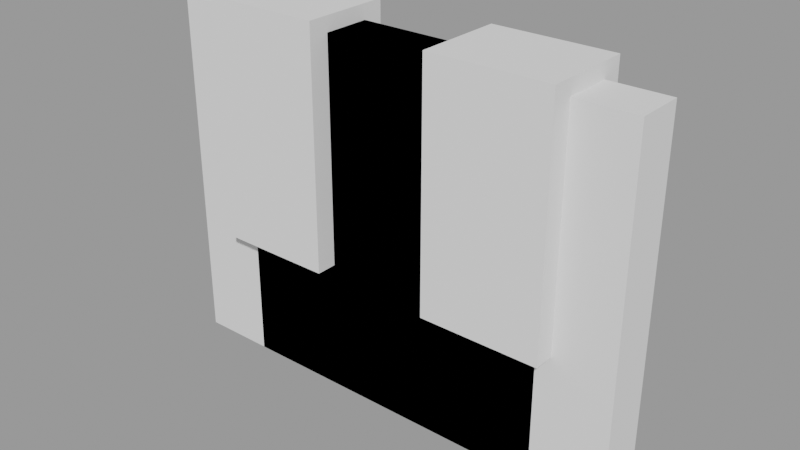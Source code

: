 # Source: output.blend  (saved by Blender 3.1.7; exported with 4.5.12 LTS)
import bpy
from mathutils import Matrix  # noqa: F401  (used for matrix-valued properties, if any)

bpy.ops.wm.read_factory_settings(use_empty=True)
scene = bpy.context.scene
scene.name = 'Scene'

# ---- meshes
me_cube = bpy.data.meshes.new('Cube')
me_cube.from_pydata([(-1.0, -1.0, -1.0), (-1.0, -1.0, 1.0), (-1.0, 1.0, -1.0), (-1.0, 1.0, 1.0), (1.0, -1.0, -1.0), (1.0, -1.0, 1.0), (1.0, 1.0, -1.0), (1.0, 1.0, 1.0)], [], [(0, 1, 3, 2), (2, 3, 7, 6), (6, 7, 5, 4), (4, 5, 1, 0), (2, 6, 4, 0), (7, 3, 1, 5)])
_uv = me_cube.uv_layers.new(name='UVMap')
_uv.uv.foreach_set('vector', [0.375, 0.0, 0.625, 0.0, 0.625, 0.25, 0.375, 0.25, 0.375, 0.25, 0.625, 0.25, 0.625, 0.5, 0.375, 0.5, 0.375, 0.5, 0.625, 0.5, 0.625, 0.75, 0.375, 0.75, 0.375, 0.75, 0.625, 0.75, 0.625, 1.0, 0.375, 1.0, 0.125, 0.5, 0.375, 0.5, 0.375, 0.75, 0.125, 0.75, 0.625, 0.5, 0.875, 0.5, 0.875, 0.75, 0.625, 0.75])
me_cube.use_remesh_fix_poles = True
me_cube.use_remesh_preserve_attributes = False
me_cube.update()
me_cube_001 = bpy.data.meshes.new('Cube.001')
me_cube_001.from_pydata([(-1.0, -1.0, -1.0), (-1.0, -1.0, 1.0), (-1.0, 1.0, -1.0), (-1.0, 1.0, 1.0), (1.0, -1.0, -1.0), (1.0, -1.0, 1.0), (1.0, 1.0, -1.0), (1.0, 1.0, 1.0)], [], [(0, 1, 3, 2), (2, 3, 7, 6), (6, 7, 5, 4), (4, 5, 1, 0), (2, 6, 4, 0), (7, 3, 1, 5)])
_uv = me_cube_001.uv_layers.new(name='UVMap')
_uv.uv.foreach_set('vector', [0.375, 0.0, 0.625, 0.0, 0.625, 0.25, 0.375, 0.25, 0.375, 0.25, 0.625, 0.25, 0.625, 0.5, 0.375, 0.5, 0.375, 0.5, 0.625, 0.5, 0.625, 0.75, 0.375, 0.75, 0.375, 0.75, 0.625, 0.75, 0.625, 1.0, 0.375, 1.0, 0.125, 0.5, 0.375, 0.5, 0.375, 0.75, 0.125, 0.75, 0.625, 0.5, 0.875, 0.5, 0.875, 0.75, 0.625, 0.75])
me_cube_001.use_remesh_fix_poles = True
me_cube_001.use_remesh_preserve_attributes = False
me_cube_001.update()
me_cube_002 = bpy.data.meshes.new('Cube.002')
me_cube_002.from_pydata([(-1.0, -1.0, -1.0), (-1.0, -1.0, 1.0), (-1.0, 1.0, -1.0), (-1.0, 1.0, 1.0), (1.0, -1.0, -1.0), (1.0, -1.0, 1.0), (1.0, 1.0, -1.0), (1.0, 1.0, 1.0)], [], [(0, 1, 3, 2), (2, 3, 7, 6), (6, 7, 5, 4), (4, 5, 1, 0), (2, 6, 4, 0), (7, 3, 1, 5)])
_uv = me_cube_002.uv_layers.new(name='UVMap')
_uv.uv.foreach_set('vector', [0.375, 0.0, 0.625, 0.0, 0.625, 0.25, 0.375, 0.25, 0.375, 0.25, 0.625, 0.25, 0.625, 0.5, 0.375, 0.5, 0.375, 0.5, 0.625, 0.5, 0.625, 0.75, 0.375, 0.75, 0.375, 0.75, 0.625, 0.75, 0.625, 1.0, 0.375, 1.0, 0.125, 0.5, 0.375, 0.5, 0.375, 0.75, 0.125, 0.75, 0.625, 0.5, 0.875, 0.5, 0.875, 0.75, 0.625, 0.75])
me_cube_002.use_remesh_fix_poles = True
me_cube_002.use_remesh_preserve_attributes = False
me_cube_002.update()
me_cube_003 = bpy.data.meshes.new('Cube.003')
me_cube_003.from_pydata([(-1.0, -1.0, -1.0), (-1.0, -1.0, 1.0), (-1.0, 1.0, -1.0), (-1.0, 1.0, 1.0), (1.0, -1.0, -1.0), (1.0, -1.0, 1.0), (1.0, 1.0, -1.0), (1.0, 1.0, 1.0)], [], [(0, 1, 3, 2), (2, 3, 7, 6), (6, 7, 5, 4), (4, 5, 1, 0), (2, 6, 4, 0), (7, 3, 1, 5)])
_uv = me_cube_003.uv_layers.new(name='UVMap')
_uv.uv.foreach_set('vector', [0.375, 0.0, 0.625, 0.0, 0.625, 0.25, 0.375, 0.25, 0.375, 0.25, 0.625, 0.25, 0.625, 0.5, 0.375, 0.5, 0.375, 0.5, 0.625, 0.5, 0.625, 0.75, 0.375, 0.75, 0.375, 0.75, 0.625, 0.75, 0.625, 1.0, 0.375, 1.0, 0.125, 0.5, 0.375, 0.5, 0.375, 0.75, 0.125, 0.75, 0.625, 0.5, 0.875, 0.5, 0.875, 0.75, 0.625, 0.75])
me_cube_003.use_remesh_fix_poles = True
me_cube_003.use_remesh_preserve_attributes = False
me_cube_003.update()
me_cube_004 = bpy.data.meshes.new('Cube.004')
me_cube_004.from_pydata([(-1.0, -1.0, -1.0), (-1.0, -1.0, 1.0), (-1.0, 1.0, -1.0), (-1.0, 1.0, 1.0), (1.0, -1.0, -1.0), (1.0, -1.0, 1.0), (1.0, 1.0, -1.0), (1.0, 1.0, 1.0)], [], [(0, 1, 3, 2), (2, 3, 7, 6), (6, 7, 5, 4), (4, 5, 1, 0), (2, 6, 4, 0), (7, 3, 1, 5)])
_uv = me_cube_004.uv_layers.new(name='UVMap')
_uv.uv.foreach_set('vector', [0.375, 0.0, 0.625, 0.0, 0.625, 0.25, 0.375, 0.25, 0.375, 0.25, 0.625, 0.25, 0.625, 0.5, 0.375, 0.5, 0.375, 0.5, 0.625, 0.5, 0.625, 0.75, 0.375, 0.75, 0.375, 0.75, 0.625, 0.75, 0.625, 1.0, 0.375, 1.0, 0.125, 0.5, 0.375, 0.5, 0.375, 0.75, 0.125, 0.75, 0.625, 0.5, 0.875, 0.5, 0.875, 0.75, 0.625, 0.75])
me_cube_004.use_remesh_fix_poles = True
me_cube_004.use_remesh_preserve_attributes = False
me_cube_004.update()
me_cube_005 = bpy.data.meshes.new('Cube.005')
me_cube_005.from_pydata([(-1.0, -1.0, -1.0), (-1.0, -1.0, 1.0), (-1.0, 1.0, -1.0), (-1.0, 1.0, 1.0), (1.0, -1.0, -1.0), (1.0, -1.0, 1.0), (1.0, 1.0, -1.0), (1.0, 1.0, 1.0)], [], [(0, 1, 3, 2), (2, 3, 7, 6), (6, 7, 5, 4), (4, 5, 1, 0), (2, 6, 4, 0), (7, 3, 1, 5)])
_uv = me_cube_005.uv_layers.new(name='UVMap')
_uv.uv.foreach_set('vector', [0.375, 0.0, 0.625, 0.0, 0.625, 0.25, 0.375, 0.25, 0.375, 0.25, 0.625, 0.25, 0.625, 0.5, 0.375, 0.5, 0.375, 0.5, 0.625, 0.5, 0.625, 0.75, 0.375, 0.75, 0.375, 0.75, 0.625, 0.75, 0.625, 1.0, 0.375, 1.0, 0.125, 0.5, 0.375, 0.5, 0.375, 0.75, 0.125, 0.75, 0.625, 0.5, 0.875, 0.5, 0.875, 0.75, 0.625, 0.75])
me_cube_005.use_remesh_fix_poles = True
me_cube_005.use_remesh_preserve_attributes = False
me_cube_005.update()
me_cube_006 = bpy.data.meshes.new('Cube.006')
me_cube_006.from_pydata([(-1.0, -1.0, -1.0), (-1.0, -1.0, 1.0), (-1.0, 1.0, -1.0), (-1.0, 1.0, 1.0), (1.0, -1.0, -1.0), (1.0, -1.0, 1.0), (1.0, 1.0, -1.0), (1.0, 1.0, 1.0)], [], [(0, 1, 3, 2), (2, 3, 7, 6), (6, 7, 5, 4), (4, 5, 1, 0), (2, 6, 4, 0), (7, 3, 1, 5)])
_uv = me_cube_006.uv_layers.new(name='UVMap')
_uv.uv.foreach_set('vector', [0.375, 0.0, 0.625, 0.0, 0.625, 0.25, 0.375, 0.25, 0.375, 0.25, 0.625, 0.25, 0.625, 0.5, 0.375, 0.5, 0.375, 0.5, 0.625, 0.5, 0.625, 0.75, 0.375, 0.75, 0.375, 0.75, 0.625, 0.75, 0.625, 1.0, 0.375, 1.0, 0.125, 0.5, 0.375, 0.5, 0.375, 0.75, 0.125, 0.75, 0.625, 0.5, 0.875, 0.5, 0.875, 0.75, 0.625, 0.75])
me_cube_006.use_remesh_fix_poles = True
me_cube_006.use_remesh_preserve_attributes = False
me_cube_006.update()

# ---- objects
ob_wall_segment_1 = bpy.data.objects.new('wall_segment_1', me_cube)
ob_wall_segment_2 = bpy.data.objects.new('wall_segment_2', me_cube_001)
ob_wall_segment_3 = bpy.data.objects.new('wall_segment_3', me_cube_002)
ob_wall_segment_4 = bpy.data.objects.new('wall_segment_4', me_cube_003)
ob_wall_segment_5 = bpy.data.objects.new('wall_segment_5', me_cube_004)
ob_watchtower_1 = bpy.data.objects.new('watchtower_1', me_cube_005)
ob_watchtower_2 = bpy.data.objects.new('watchtower_2', me_cube_006)

# ---- transforms, parenting, visibility, modifiers, constraints
ob_wall_segment_1.location = (-5.0, 0.0, 0.0)
ob_wall_segment_1.scale = (3.0, 0.8, 6.0)
ob_wall_segment_2.location = (-2.5, 0.0, 0.0)
ob_wall_segment_2.scale = (3.0, 0.8, 6.0)
ob_wall_segment_3.location = (0.0, 0.0, 0.0)
ob_wall_segment_3.scale = (3.0, 0.8, 6.0)
ob_wall_segment_4.location = (2.5, 0.0, 0.0)
ob_wall_segment_4.scale = (3.0, 0.8, 6.0)
ob_wall_segment_5.location = (5.0, 0.0, 0.0)
ob_wall_segment_5.scale = (3.0, 0.8, 6.0)
ob_watchtower_1.location = (-4.0, 0.0, 2.5)
ob_watchtower_1.scale = (2.0, 1.5, 4.0)
ob_watchtower_2.location = (4.0, 0.0, 2.5)
ob_watchtower_2.scale = (2.0, 1.5, 4.0)

# ---- collection membership
scene.collection.objects.link(ob_wall_segment_1)
scene.collection.objects.link(ob_wall_segment_2)
scene.collection.objects.link(ob_wall_segment_3)
scene.collection.objects.link(ob_wall_segment_4)
scene.collection.objects.link(ob_wall_segment_5)
scene.collection.objects.link(ob_watchtower_1)
scene.collection.objects.link(ob_watchtower_2)

# ---- scene / render settings (as saved in the file)
scene.frame_start = 1; scene.frame_end = 250; scene.frame_set(1)
scene.render.engine = 'BLENDER_EEVEE_NEXT'
scene.cycles.sampling_pattern = 'TABULATED_SOBOL'
scene.cycles.use_light_tree = False
scene.view_settings.view_transform = 'Filmic'
bpy.context.view_layer.update()

# ---- added for rendering (the .blend has no active camera and no usable light): camera, sun + grey world if the file has none
cam_auto = bpy.data.cameras.new('AutoCamera')
cam_auto.lens = 50.0
cam_auto.sensor_width = 36.0
cam_auto.clip_end = 1000.0
ob_auto_camera = bpy.data.objects.new('AutoCamera', cam_auto)
scene.collection.objects.link(ob_auto_camera)
ob_auto_camera.location = (18.9897, -22.7876, 15.4417)
ob_auto_camera.rotation_euler = (1.09748, -7.21219e-08, 0.694738)
scene.camera = ob_auto_camera
light_auto_sun = bpy.data.lights.new('AutoSun', 'SUN')
light_auto_sun.energy = 3.0
light_auto_sun.angle = 0.0523599
ob_auto_sun = bpy.data.objects.new('AutoSun', light_auto_sun)
scene.collection.objects.link(ob_auto_sun)
ob_auto_sun.rotation_euler = (0.872665, 0.174533, 0.523599)
if scene.world is None:
    world_auto = bpy.data.worlds.new('AutoWorld')
    world_auto.color = (0.3, 0.3, 0.3)
    scene.world = world_auto
bpy.context.view_layer.update()
